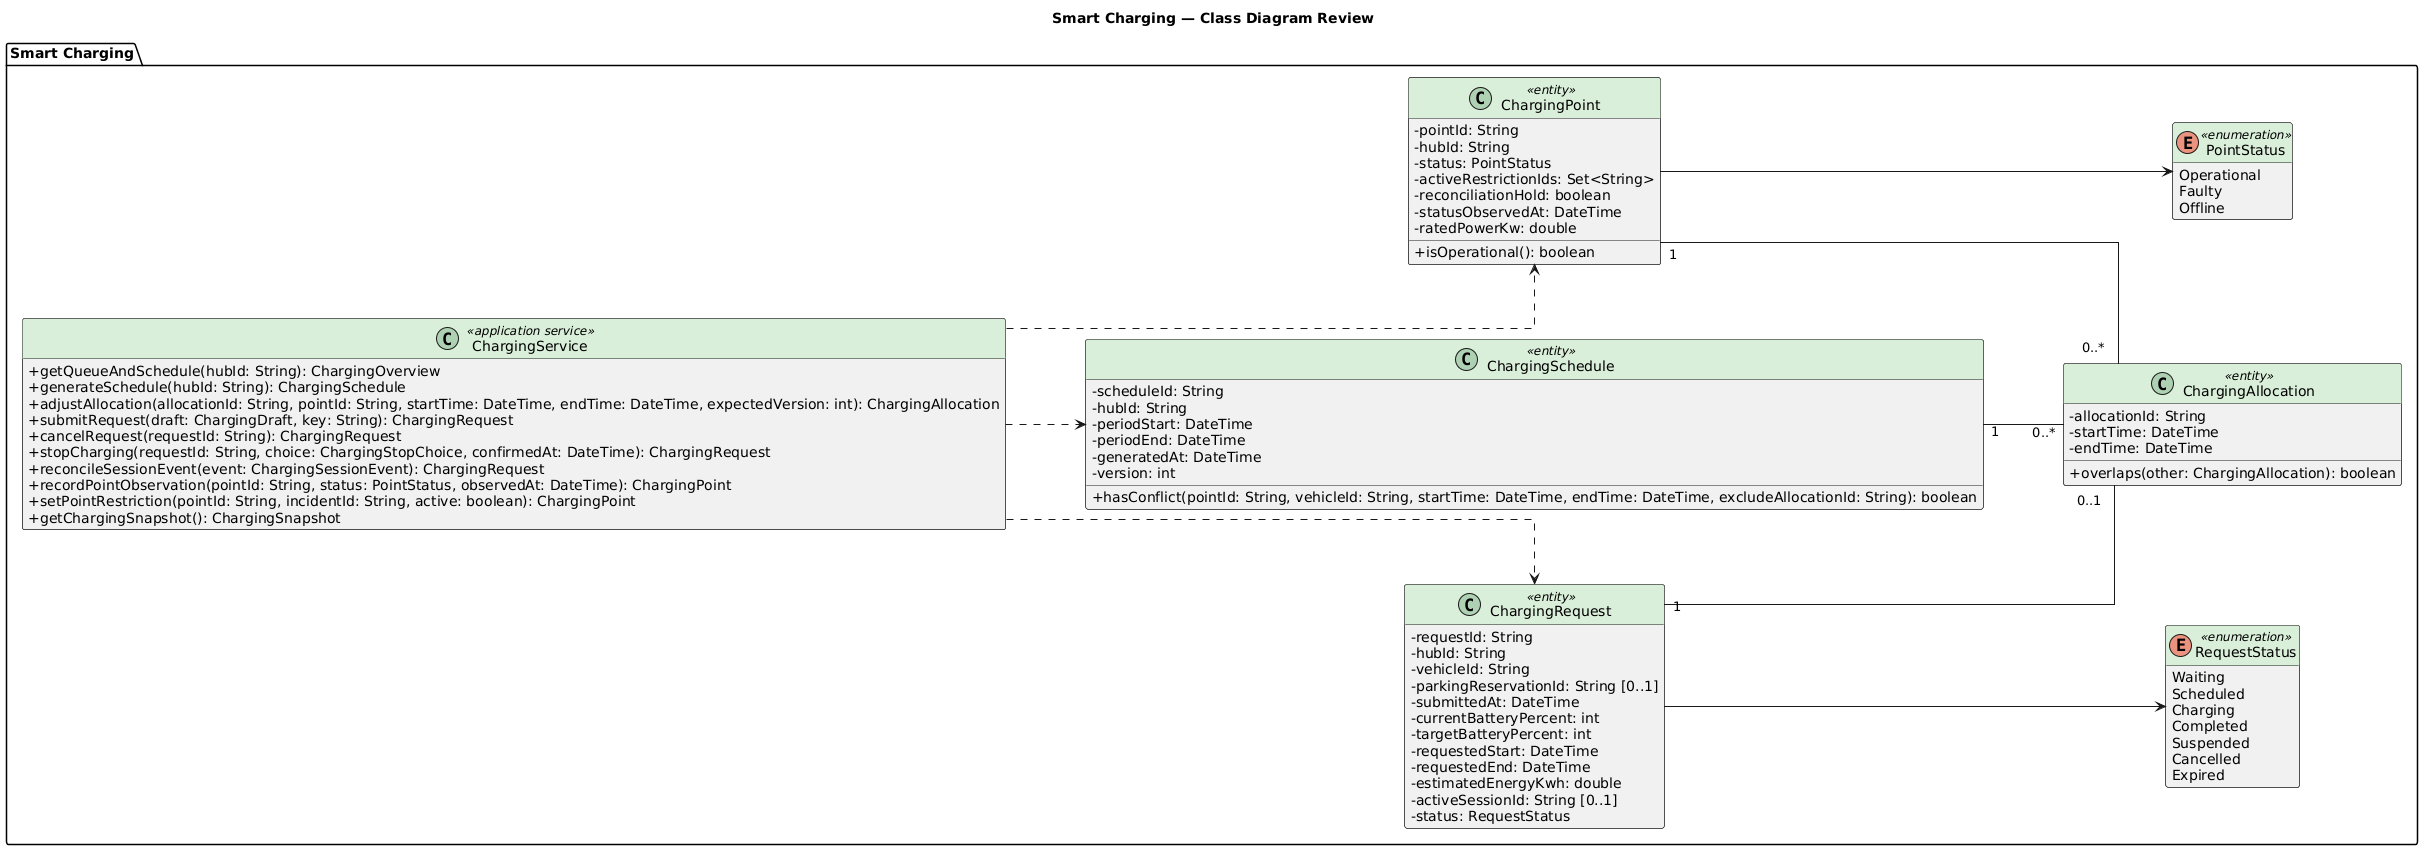

The diagram above was rendered by PlantUML. Its source (embedded in the PNG):
@startuml
title Smart Charging — Class Diagram Review
left to right direction
skinparam shadowing false
skinparam classAttributeIconSize 0
skinparam classHeaderBackgroundColor #D9EFD9
skinparam linetype ortho
skinparam nodesep 75
skinparam ranksep 80
hide empty members

package "Smart Charging" {
  class ChargingService <<application service>> {
    + getQueueAndSchedule(hubId: String): ChargingOverview
    + generateSchedule(hubId: String): ChargingSchedule
    + adjustAllocation(allocationId: String, pointId: String, startTime: DateTime, endTime: DateTime, expectedVersion: int): ChargingAllocation
    + submitRequest(draft: ChargingDraft, key: String): ChargingRequest
    + cancelRequest(requestId: String): ChargingRequest
    + stopCharging(requestId: String, choice: ChargingStopChoice, confirmedAt: DateTime): ChargingRequest
    + reconcileSessionEvent(event: ChargingSessionEvent): ChargingRequest
    + recordPointObservation(pointId: String, status: PointStatus, observedAt: DateTime): ChargingPoint
    + setPointRestriction(pointId: String, incidentId: String, active: boolean): ChargingPoint
    + getChargingSnapshot(): ChargingSnapshot
  }

  class ChargingRequest <<entity>> {
    - requestId: String
    - hubId: String
    - vehicleId: String
    - parkingReservationId: String [0..1]
    - submittedAt: DateTime
    - currentBatteryPercent: int
    - targetBatteryPercent: int
    - requestedStart: DateTime
    - requestedEnd: DateTime
    - estimatedEnergyKwh: double
    - activeSessionId: String [0..1]
    - status: RequestStatus
  }

  class ChargingSchedule <<entity>> {
    - scheduleId: String
    - hubId: String
    - periodStart: DateTime
    - periodEnd: DateTime
    - generatedAt: DateTime
    - version: int
    + hasConflict(pointId: String, vehicleId: String, startTime: DateTime, endTime: DateTime, excludeAllocationId: String): boolean
  }

  class ChargingAllocation <<entity>> {
    - allocationId: String
    - startTime: DateTime
    - endTime: DateTime
    + overlaps(other: ChargingAllocation): boolean
  }

  class ChargingPoint <<entity>> {
    - pointId: String
    - hubId: String
    - status: PointStatus
    - activeRestrictionIds: Set<String>
    - reconciliationHold: boolean
    - statusObservedAt: DateTime
    - ratedPowerKw: double
    + isOperational(): boolean
  }

  enum RequestStatus <<enumeration>> {
    Waiting
    Scheduled
    Charging
    Completed
    Suspended
    Cancelled
    Expired
  }

  enum PointStatus <<enumeration>> {
    Operational
    Faulty
    Offline
  }
}

ChargingSchedule "1" -- "0..*" ChargingAllocation
ChargingRequest "1" -- "0..1" ChargingAllocation
ChargingPoint "1" -- "0..*" ChargingAllocation
ChargingService ..> ChargingRequest
ChargingService ..> ChargingSchedule
ChargingService ..> ChargingPoint
ChargingRequest --> RequestStatus
ChargingPoint --> PointStatus
@enduml